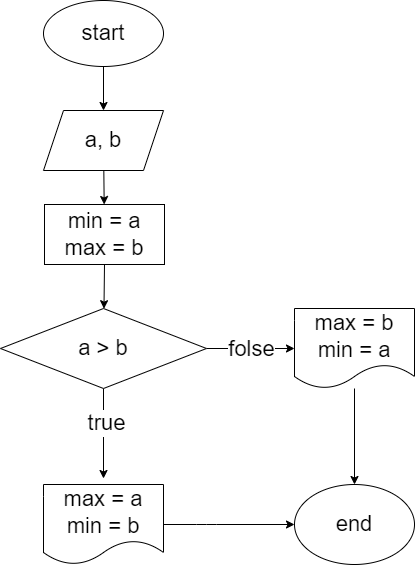

The diagram above was exported from draw.io. Its source (the exported page's mxGraphModel, read from the mxfile embedded in the PNG):
<mxGraphModel dx="1137" dy="352" grid="1" gridSize="22" guides="1" tooltips="1" connect="1" arrows="1" fold="1" page="1" pageScale="1" pageWidth="850" pageHeight="1100" math="0" shadow="0">
  <root>
    <mxCell id="0" />
    <mxCell id="1" parent="0" />
    <mxCell id="4" style="edgeStyle=none;html=1;fontSize=22;" edge="1" parent="1" source="2" target="3">
      <mxGeometry relative="1" as="geometry" />
    </mxCell>
    <mxCell id="2" value="start" style="ellipse;whiteSpace=wrap;html=1;fontSize=22;" vertex="1" parent="1">
      <mxGeometry x="365" width="120" height="66" as="geometry" />
    </mxCell>
    <mxCell id="9" style="edgeStyle=none;html=1;fontSize=22;" edge="1" parent="1" source="3" target="7">
      <mxGeometry relative="1" as="geometry" />
    </mxCell>
    <mxCell id="3" value="a, b" style="shape=parallelogram;perimeter=parallelogramPerimeter;whiteSpace=wrap;html=1;fixedSize=1;fontSize=22;" vertex="1" parent="1">
      <mxGeometry x="365" y="110" width="120" height="60" as="geometry" />
    </mxCell>
    <mxCell id="11" value="" style="edgeStyle=none;html=1;fontSize=22;" edge="1" parent="1" source="5">
      <mxGeometry relative="1" as="geometry">
        <mxPoint x="425" y="478" as="targetPoint" />
      </mxGeometry>
    </mxCell>
    <mxCell id="12" value="true" style="edgeLabel;html=1;align=center;verticalAlign=middle;resizable=0;points=[];fontSize=22;" vertex="1" connectable="0" parent="11">
      <mxGeometry x="-0.2444" y="2" relative="1" as="geometry">
        <mxPoint as="offset" />
      </mxGeometry>
    </mxCell>
    <mxCell id="15" style="edgeStyle=none;html=1;entryX=0;entryY=0.5;entryDx=0;entryDy=0;fontSize=22;" edge="1" parent="1" source="5" target="14">
      <mxGeometry relative="1" as="geometry" />
    </mxCell>
    <mxCell id="16" value="folse" style="edgeLabel;html=1;align=center;verticalAlign=middle;resizable=0;points=[];fontSize=22;" vertex="1" connectable="0" parent="15">
      <mxGeometry x="-0.3636" y="-1" relative="1" as="geometry">
        <mxPoint x="16" y="-1" as="offset" />
      </mxGeometry>
    </mxCell>
    <mxCell id="5" value="a &amp;gt; b" style="rhombus;whiteSpace=wrap;html=1;fontSize=22;" vertex="1" parent="1">
      <mxGeometry x="322" y="308" width="206" height="80" as="geometry" />
    </mxCell>
    <mxCell id="8" style="edgeStyle=none;html=1;exitX=0.5;exitY=1;exitDx=0;exitDy=0;fontSize=22;" edge="1" parent="1" source="7" target="5">
      <mxGeometry relative="1" as="geometry" />
    </mxCell>
    <mxCell id="7" value="min = a&lt;br&gt;max = b" style="rounded=0;whiteSpace=wrap;html=1;fontSize=22;" vertex="1" parent="1">
      <mxGeometry x="366" y="204" width="120" height="60" as="geometry" />
    </mxCell>
    <mxCell id="18" style="edgeStyle=none;html=1;entryX=0;entryY=0.5;entryDx=0;entryDy=0;fontSize=22;exitX=1;exitY=0.5;exitDx=0;exitDy=0;" edge="1" parent="1" source="13" target="17">
      <mxGeometry relative="1" as="geometry">
        <Array as="points">
          <mxPoint x="528" y="524" />
        </Array>
      </mxGeometry>
    </mxCell>
    <mxCell id="13" value="max = a&lt;br&gt;min = b" style="shape=document;whiteSpace=wrap;html=1;boundedLbl=1;fontSize=22;" vertex="1" parent="1">
      <mxGeometry x="365" y="484" width="120" height="80" as="geometry" />
    </mxCell>
    <mxCell id="19" style="edgeStyle=none;html=1;entryX=0.5;entryY=0;entryDx=0;entryDy=0;fontSize=22;" edge="1" parent="1" source="14" target="17">
      <mxGeometry relative="1" as="geometry" />
    </mxCell>
    <mxCell id="14" value="max = b&lt;br&gt;min = a" style="shape=document;whiteSpace=wrap;html=1;boundedLbl=1;fontSize=22;" vertex="1" parent="1">
      <mxGeometry x="616" y="308" width="120" height="80" as="geometry" />
    </mxCell>
    <mxCell id="17" value="end" style="ellipse;whiteSpace=wrap;html=1;fontSize=22;" vertex="1" parent="1">
      <mxGeometry x="616" y="484" width="120" height="80" as="geometry" />
    </mxCell>
  </root>
</mxGraphModel>